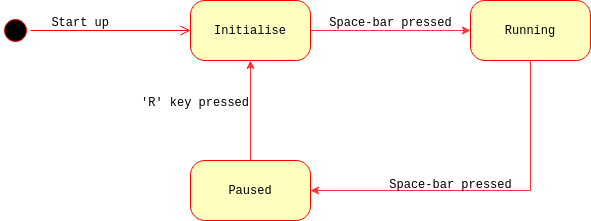

The diagram above was exported from draw.io. Its source (the exported page's mxGraphModel, read from the mxfile embedded in the PNG):
<mxGraphModel dx="942" dy="545" grid="1" gridSize="10" guides="1" tooltips="1" connect="1" arrows="1" fold="1" page="1" pageScale="1" pageWidth="1100" pageHeight="850" background="none" math="0" shadow="0">
  <root>
    <mxCell id="0" />
    <mxCell id="1" parent="0" />
    <mxCell id="382b91b5511bd0f7-1" value="" style="ellipse;html=1;shape=startState;fillColor=#000000;strokeColor=#ff0000;rounded=1;shadow=0;comic=0;labelBackgroundColor=none;fontFamily=Verdana;fontSize=12;fontColor=#000000;align=center;direction=south;" parent="1" vertex="1">
      <mxGeometry x="130" y="135" width="30" height="30" as="geometry" />
    </mxCell>
    <mxCell id="XZFQq_C3-R7OvXBRT8HD-6" value="&lt;div&gt;Space-bar pressed&lt;/div&gt;&lt;div&gt;&lt;br&gt;&lt;/div&gt;" style="edgeStyle=orthogonalEdgeStyle;rounded=0;orthogonalLoop=1;jettySize=auto;html=1;exitX=1;exitY=0.5;exitDx=0;exitDy=0;entryX=0;entryY=0.5;entryDx=0;entryDy=0;labelBackgroundColor=none;fontFamily=Verdana;fontSize=12;strokeColor=#FF3333;" edge="1" parent="1" source="382b91b5511bd0f7-6" target="XZFQq_C3-R7OvXBRT8HD-1">
      <mxGeometry relative="1" as="geometry" />
    </mxCell>
    <mxCell id="382b91b5511bd0f7-6" value="Initialise" style="rounded=1;whiteSpace=wrap;html=1;arcSize=24;fillColor=#ffffc0;strokeColor=#ff0000;shadow=0;comic=0;labelBackgroundColor=none;fontFamily=Verdana;fontSize=12;fontColor=#000000;align=center;" parent="1" vertex="1">
      <mxGeometry x="320" y="120" width="120" height="60" as="geometry" />
    </mxCell>
    <mxCell id="2a3bc250acf0617d-9" value="&lt;div&gt;Start up&lt;/div&gt;&lt;div&gt;&lt;br&gt;&lt;/div&gt;" style="edgeStyle=orthogonalEdgeStyle;html=1;labelBackgroundColor=none;endArrow=open;endSize=8;strokeColor=#ff0000;fontFamily=Verdana;fontSize=12;align=right;labelPosition=left;verticalLabelPosition=middle;verticalAlign=middle;" parent="1" source="382b91b5511bd0f7-1" target="382b91b5511bd0f7-6" edge="1">
      <mxGeometry relative="1" as="geometry" />
    </mxCell>
    <mxCell id="XZFQq_C3-R7OvXBRT8HD-7" style="edgeStyle=orthogonalEdgeStyle;rounded=0;orthogonalLoop=1;jettySize=auto;html=1;exitX=0.5;exitY=1;exitDx=0;exitDy=0;entryX=1;entryY=0.5;entryDx=0;entryDy=0;labelBackgroundColor=none;fontFamily=Verdana;fontSize=12;strokeColor=#FF3333;" edge="1" parent="1" source="XZFQq_C3-R7OvXBRT8HD-1" target="XZFQq_C3-R7OvXBRT8HD-2">
      <mxGeometry relative="1" as="geometry" />
    </mxCell>
    <mxCell id="XZFQq_C3-R7OvXBRT8HD-8" value="&lt;div&gt;Space-bar pressed&lt;/div&gt;&lt;div&gt;&lt;br&gt;&lt;/div&gt;" style="edgeLabel;html=1;align=center;verticalAlign=middle;resizable=0;points=[];fontSize=12;fontFamily=Verdana;labelBackgroundColor=none;" vertex="1" connectable="0" parent="XZFQq_C3-R7OvXBRT8HD-7">
      <mxGeometry x="0.2057" y="1" relative="1" as="geometry">
        <mxPoint as="offset" />
      </mxGeometry>
    </mxCell>
    <mxCell id="XZFQq_C3-R7OvXBRT8HD-1" value="Running" style="rounded=1;whiteSpace=wrap;html=1;arcSize=24;fillColor=#ffffc0;strokeColor=#ff0000;shadow=0;comic=0;labelBackgroundColor=none;fontFamily=Verdana;fontSize=12;fontColor=#000000;align=center;" vertex="1" parent="1">
      <mxGeometry x="600" y="120" width="120" height="60" as="geometry" />
    </mxCell>
    <mxCell id="XZFQq_C3-R7OvXBRT8HD-5" value="&lt;div style=&quot;font-size: 12px;&quot;&gt;'R' key pressed&lt;/div&gt;&lt;div style=&quot;font-size: 12px;&quot;&gt;&lt;br style=&quot;font-size: 12px;&quot;&gt;&lt;/div&gt;" style="edgeStyle=orthogonalEdgeStyle;rounded=0;orthogonalLoop=1;jettySize=auto;html=1;entryX=0.5;entryY=1;entryDx=0;entryDy=0;fillColor=none;labelBackgroundColor=none;labelPosition=left;verticalLabelPosition=middle;align=right;verticalAlign=middle;fontFamily=Verdana;fontSize=12;strokeColor=#FF3333;" edge="1" parent="1" source="XZFQq_C3-R7OvXBRT8HD-2" target="382b91b5511bd0f7-6">
      <mxGeometry relative="1" as="geometry" />
    </mxCell>
    <mxCell id="XZFQq_C3-R7OvXBRT8HD-2" value="Paused" style="rounded=1;whiteSpace=wrap;html=1;arcSize=24;fillColor=#ffffc0;strokeColor=#ff0000;shadow=0;comic=0;labelBackgroundColor=none;fontFamily=Verdana;fontSize=12;fontColor=#000000;align=center;" vertex="1" parent="1">
      <mxGeometry x="320" y="280" width="120" height="60" as="geometry" />
    </mxCell>
  </root>
</mxGraphModel>